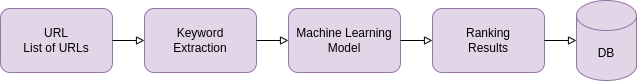

The diagram above was exported from draw.io. Its source (the exported page's mxGraphModel, read from the mxfile embedded in the PNG):
<mxGraphModel dx="1259" dy="701" grid="1" gridSize="8" guides="1" tooltips="1" connect="1" arrows="1" fold="1" page="1" pageScale="1" pageWidth="850" pageHeight="1100" math="0" shadow="0">
  <root>
    <mxCell id="0" />
    <mxCell id="1" parent="0" />
    <mxCell id="30otL6d-n7ZKEFHJGc4w-1" value="URL&lt;br&gt;List of URLs" style="rounded=1;whiteSpace=wrap;html=1;fillColor=#e1d5e7;strokeColor=#9673a6;" vertex="1" parent="1">
      <mxGeometry x="160" y="192" width="112" height="64" as="geometry" />
    </mxCell>
    <mxCell id="30otL6d-n7ZKEFHJGc4w-3" value="Keyword&lt;br&gt;Extraction" style="rounded=1;whiteSpace=wrap;html=1;fillColor=#e1d5e7;strokeColor=#9673a6;" vertex="1" parent="1">
      <mxGeometry x="304" y="192" width="112" height="64" as="geometry" />
    </mxCell>
    <mxCell id="30otL6d-n7ZKEFHJGc4w-4" value="Machine Learning&lt;br&gt;Model" style="rounded=1;whiteSpace=wrap;html=1;fillColor=#e1d5e7;strokeColor=#9673a6;" vertex="1" parent="1">
      <mxGeometry x="448" y="192" width="112" height="64" as="geometry" />
    </mxCell>
    <mxCell id="30otL6d-n7ZKEFHJGc4w-5" value="Ranking&lt;br&gt;Results" style="rounded=1;whiteSpace=wrap;html=1;fillColor=#e1d5e7;strokeColor=#9673a6;" vertex="1" parent="1">
      <mxGeometry x="592" y="192" width="112" height="64" as="geometry" />
    </mxCell>
    <mxCell id="30otL6d-n7ZKEFHJGc4w-6" value="DB&lt;br&gt;" style="shape=cylinder3;whiteSpace=wrap;html=1;boundedLbl=1;backgroundOutline=1;size=15;fillColor=#e1d5e7;strokeColor=#9673a6;" vertex="1" parent="1">
      <mxGeometry x="736" y="184" width="60" height="80" as="geometry" />
    </mxCell>
    <mxCell id="30otL6d-n7ZKEFHJGc4w-7" value="" style="endArrow=block;html=1;rounded=0;endFill=0;exitX=1;exitY=0.5;exitDx=0;exitDy=0;entryX=0;entryY=0.5;entryDx=0;entryDy=0;" edge="1" parent="1" source="30otL6d-n7ZKEFHJGc4w-1" target="30otL6d-n7ZKEFHJGc4w-3">
      <mxGeometry width="50" height="50" relative="1" as="geometry">
        <mxPoint x="400" y="386" as="sourcePoint" />
        <mxPoint x="450" y="336" as="targetPoint" />
      </mxGeometry>
    </mxCell>
    <mxCell id="30otL6d-n7ZKEFHJGc4w-8" value="" style="endArrow=block;html=1;rounded=0;endFill=0;entryX=0;entryY=0.5;entryDx=0;entryDy=0;" edge="1" parent="1" target="30otL6d-n7ZKEFHJGc4w-4">
      <mxGeometry width="50" height="50" relative="1" as="geometry">
        <mxPoint x="416" y="224" as="sourcePoint" />
        <mxPoint x="312" y="232" as="targetPoint" />
      </mxGeometry>
    </mxCell>
    <mxCell id="30otL6d-n7ZKEFHJGc4w-9" value="" style="endArrow=block;html=1;rounded=0;endFill=0;exitX=1;exitY=0.5;exitDx=0;exitDy=0;entryX=0;entryY=0.5;entryDx=0;entryDy=0;" edge="1" parent="1" source="30otL6d-n7ZKEFHJGc4w-4" target="30otL6d-n7ZKEFHJGc4w-5">
      <mxGeometry width="50" height="50" relative="1" as="geometry">
        <mxPoint x="288" y="240" as="sourcePoint" />
        <mxPoint x="320" y="240" as="targetPoint" />
      </mxGeometry>
    </mxCell>
    <mxCell id="30otL6d-n7ZKEFHJGc4w-10" value="" style="endArrow=block;html=1;rounded=0;endFill=0;exitX=1;exitY=0.5;exitDx=0;exitDy=0;entryX=0;entryY=0.5;entryDx=0;entryDy=0;entryPerimeter=0;" edge="1" parent="1" source="30otL6d-n7ZKEFHJGc4w-5" target="30otL6d-n7ZKEFHJGc4w-6">
      <mxGeometry width="50" height="50" relative="1" as="geometry">
        <mxPoint x="296" y="248" as="sourcePoint" />
        <mxPoint x="328" y="248" as="targetPoint" />
      </mxGeometry>
    </mxCell>
  </root>
</mxGraphModel>